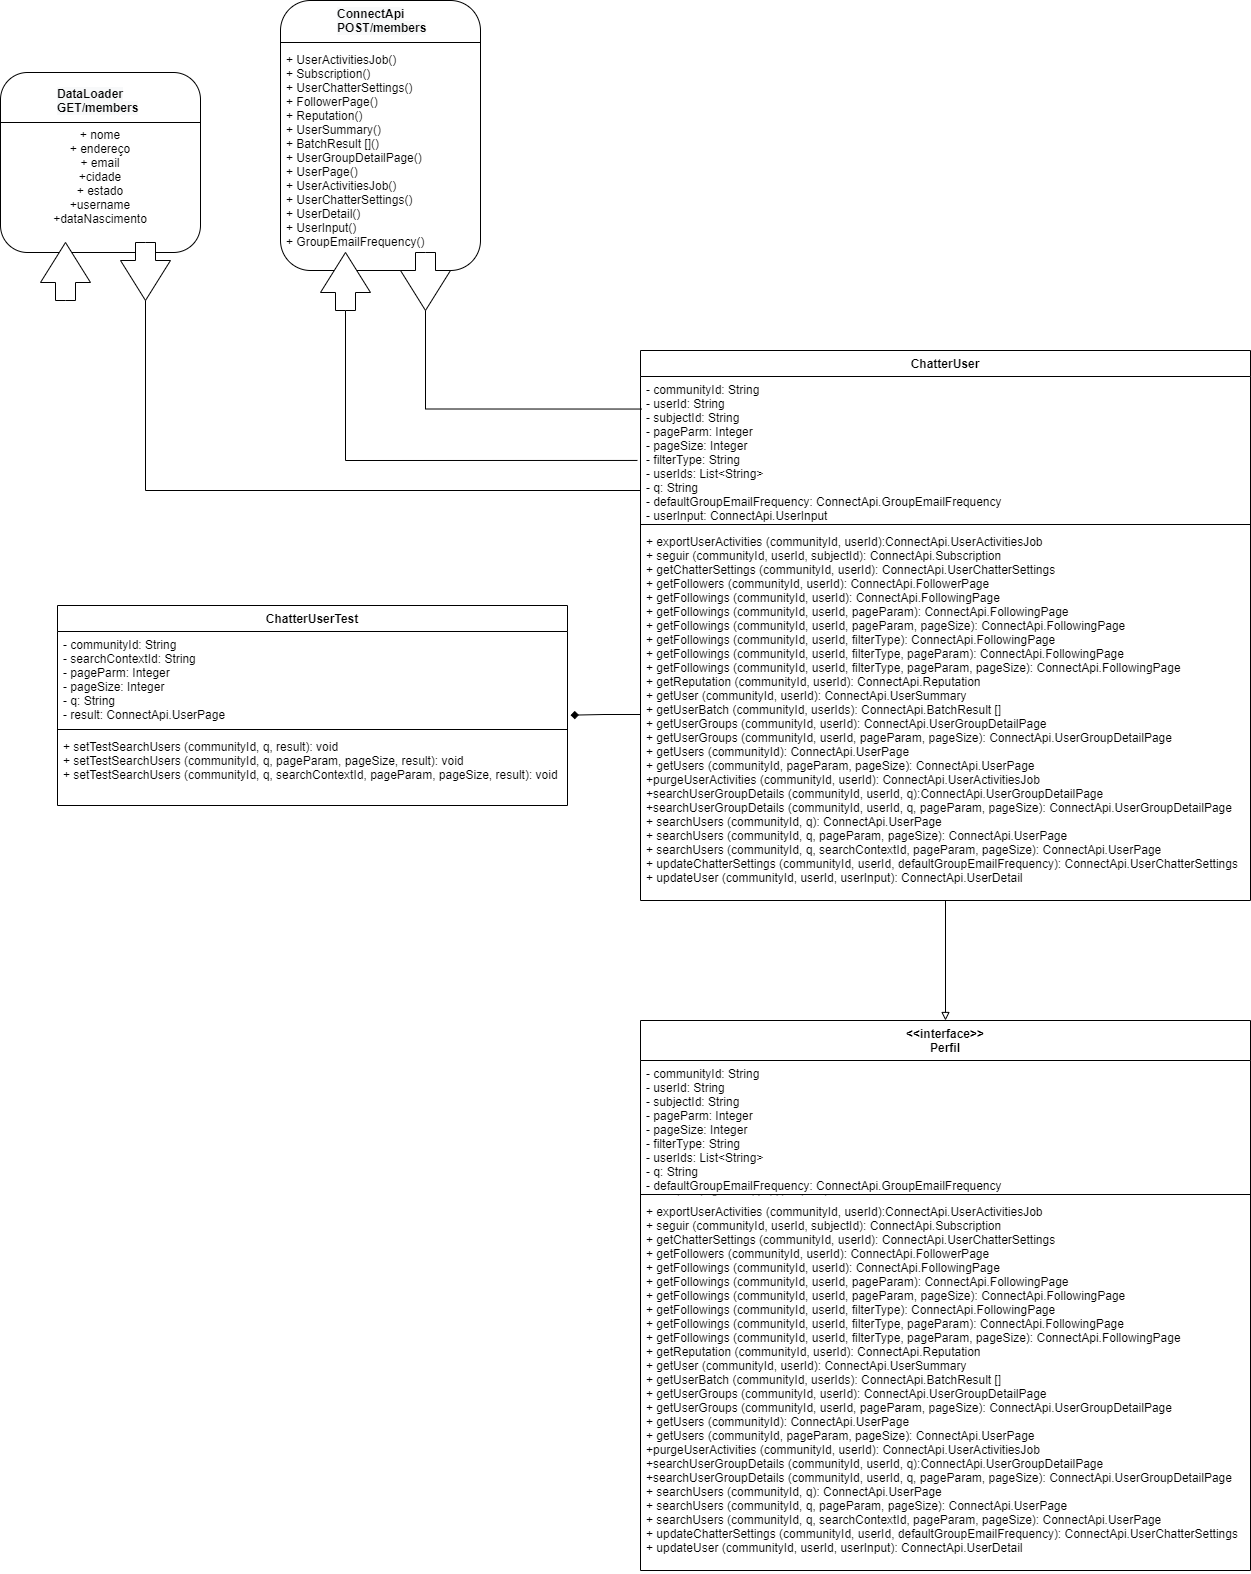

The diagram above was exported from draw.io. Its source (the exported page's mxGraphModel, read from the mxfile embedded in the PNG):
<mxGraphModel dx="2037" dy="1277" grid="1" gridSize="10" guides="1" tooltips="1" connect="1" arrows="1" fold="1" page="1" pageScale="1" pageWidth="1169" pageHeight="827" math="0" shadow="0">
  <root>
    <mxCell id="0" />
    <mxCell id="1" parent="0" />
    <mxCell id="Fqg7pL7ThSwVMVZV7PQA-2" style="edgeStyle=orthogonalEdgeStyle;rounded=0;orthogonalLoop=1;jettySize=auto;html=1;entryX=0.5;entryY=0;entryDx=0;entryDy=0;endArrow=block;endFill=0;" parent="1" source="Fqg7pL7ThSwVMVZV7PQA-3" target="Fqg7pL7ThSwVMVZV7PQA-12" edge="1">
      <mxGeometry relative="1" as="geometry" />
    </mxCell>
    <mxCell id="Fqg7pL7ThSwVMVZV7PQA-3" value="ChatterUser" style="swimlane;fontStyle=1;align=center;verticalAlign=top;childLayout=stackLayout;horizontal=1;startSize=26;horizontalStack=0;resizeParent=1;resizeParentMax=0;resizeLast=0;collapsible=1;marginBottom=0;" parent="1" vertex="1">
      <mxGeometry x="-510" y="-450" width="610" height="550" as="geometry" />
    </mxCell>
    <mxCell id="Fqg7pL7ThSwVMVZV7PQA-4" value="- communityId: String&#10;- userId: String&#10;- subjectId: String&#10;- pageParm: Integer&#10;- pageSize: Integer&#10;- filterType: String&#10;- userIds: List&lt;String&gt;&#10;- q: String&#10;- defaultGroupEmailFrequency: ConnectApi.GroupEmailFrequency&#10;- userInput: ConnectApi.UserInput" style="text;strokeColor=none;fillColor=none;align=left;verticalAlign=top;spacingLeft=4;spacingRight=4;overflow=hidden;rotatable=0;points=[[0,0.5],[1,0.5]];portConstraint=eastwest;" parent="Fqg7pL7ThSwVMVZV7PQA-3" vertex="1">
      <mxGeometry y="26" width="610" height="144" as="geometry" />
    </mxCell>
    <mxCell id="Fqg7pL7ThSwVMVZV7PQA-5" value="" style="line;strokeWidth=1;fillColor=none;align=left;verticalAlign=middle;spacingTop=-1;spacingLeft=3;spacingRight=3;rotatable=0;labelPosition=right;points=[];portConstraint=eastwest;" parent="Fqg7pL7ThSwVMVZV7PQA-3" vertex="1">
      <mxGeometry y="170" width="610" height="8" as="geometry" />
    </mxCell>
    <mxCell id="Fqg7pL7ThSwVMVZV7PQA-6" value="+ exportUserActivities (communityId, userId):ConnectApi.UserActivitiesJob&#10;+ seguir (communityId, userId, subjectId): ConnectApi.Subscription&#10;+ getChatterSettings (communityId, userId): ConnectApi.UserChatterSettings&#10;+ getFollowers (communityId, userId): ConnectApi.FollowerPage&#10;+ getFollowings (communityId, userId): ConnectApi.FollowingPage&#10;+ getFollowings (communityId, userId, pageParam): ConnectApi.FollowingPage&#10;+ getFollowings (communityId, userId, pageParam, pageSize): ConnectApi.FollowingPage&#10;+ getFollowings (communityId, userId, filterType): ConnectApi.FollowingPage&#10;+ getFollowings (communityId, userId, filterType, pageParam): ConnectApi.FollowingPage&#10;+ getFollowings (communityId, userId, filterType, pageParam, pageSize): ConnectApi.FollowingPage&#10;+ getReputation (communityId, userId): ConnectApi.Reputation&#10;+ getUser (communityId, userId): ConnectApi.UserSummary&#10;+ getUserBatch (communityId, userIds): ConnectApi.BatchResult []&#10;+ getUserGroups (communityId, userId): ConnectApi.UserGroupDetailPage&#10;+ getUserGroups (communityId, userId, pageParam, pageSize): ConnectApi.UserGroupDetailPage&#10;+ getUsers (communityId): ConnectApi.UserPage&#10;+ getUsers (communityId, pageParam, pageSize): ConnectApi.UserPage&#10;+purgeUserActivities (communityId, userId): ConnectApi.UserActivitiesJob&#10;+searchUserGroupDetails (communityId, userId, q):ConnectApi.UserGroupDetailPage&#10;+searchUserGroupDetails (communityId, userId, q, pageParam, pageSize): ConnectApi.UserGroupDetailPage&#10;+ searchUsers (communityId, q): ConnectApi.UserPage&#10;+ searchUsers (communityId, q, pageParam, pageSize): ConnectApi.UserPage&#10;+ searchUsers (communityId, q, searchContextId, pageParam, pageSize): ConnectApi.UserPage&#10;+ updateChatterSettings (communityId, userId, defaultGroupEmailFrequency): ConnectApi.UserChatterSettings&#10;+ updateUser (communityId, userId, userInput): ConnectApi.UserDetail" style="text;strokeColor=none;fillColor=none;align=left;verticalAlign=top;spacingLeft=4;spacingRight=4;overflow=hidden;rotatable=0;points=[[0,0.5],[1,0.5]];portConstraint=eastwest;" parent="Fqg7pL7ThSwVMVZV7PQA-3" vertex="1">
      <mxGeometry y="178" width="610" height="372" as="geometry" />
    </mxCell>
    <mxCell id="Fqg7pL7ThSwVMVZV7PQA-12" value="&lt;&lt;interface&gt;&gt;&#10;Perfil" style="swimlane;fontStyle=1;align=center;verticalAlign=top;childLayout=stackLayout;horizontal=1;startSize=40;horizontalStack=0;resizeParent=1;resizeParentMax=0;resizeLast=0;collapsible=1;marginBottom=0;" parent="1" vertex="1">
      <mxGeometry x="-510" y="220" width="610" height="550" as="geometry" />
    </mxCell>
    <mxCell id="Fqg7pL7ThSwVMVZV7PQA-13" value="- communityId: String&#10;- userId: String&#10;- subjectId: String&#10;- pageParm: Integer&#10;- pageSize: Integer&#10;- filterType: String&#10;- userIds: List&lt;String&gt;&#10;- q: String&#10;- defaultGroupEmailFrequency: ConnectApi.GroupEmailFrequency&#10;- userInput: ConnectApi.UserInput" style="text;strokeColor=none;fillColor=none;align=left;verticalAlign=top;spacingLeft=4;spacingRight=4;overflow=hidden;rotatable=0;points=[[0,0.5],[1,0.5]];portConstraint=eastwest;" parent="Fqg7pL7ThSwVMVZV7PQA-12" vertex="1">
      <mxGeometry y="40" width="610" height="130" as="geometry" />
    </mxCell>
    <mxCell id="Fqg7pL7ThSwVMVZV7PQA-14" value="" style="line;strokeWidth=1;fillColor=none;align=left;verticalAlign=middle;spacingTop=-1;spacingLeft=3;spacingRight=3;rotatable=0;labelPosition=right;points=[];portConstraint=eastwest;" parent="Fqg7pL7ThSwVMVZV7PQA-12" vertex="1">
      <mxGeometry y="170" width="610" height="8" as="geometry" />
    </mxCell>
    <mxCell id="Fqg7pL7ThSwVMVZV7PQA-15" value="+ exportUserActivities (communityId, userId):ConnectApi.UserActivitiesJob&#10;+ seguir (communityId, userId, subjectId): ConnectApi.Subscription&#10;+ getChatterSettings (communityId, userId): ConnectApi.UserChatterSettings&#10;+ getFollowers (communityId, userId): ConnectApi.FollowerPage&#10;+ getFollowings (communityId, userId): ConnectApi.FollowingPage&#10;+ getFollowings (communityId, userId, pageParam): ConnectApi.FollowingPage&#10;+ getFollowings (communityId, userId, pageParam, pageSize): ConnectApi.FollowingPage&#10;+ getFollowings (communityId, userId, filterType): ConnectApi.FollowingPage&#10;+ getFollowings (communityId, userId, filterType, pageParam): ConnectApi.FollowingPage&#10;+ getFollowings (communityId, userId, filterType, pageParam, pageSize): ConnectApi.FollowingPage&#10;+ getReputation (communityId, userId): ConnectApi.Reputation&#10;+ getUser (communityId, userId): ConnectApi.UserSummary&#10;+ getUserBatch (communityId, userIds): ConnectApi.BatchResult []&#10;+ getUserGroups (communityId, userId): ConnectApi.UserGroupDetailPage&#10;+ getUserGroups (communityId, userId, pageParam, pageSize): ConnectApi.UserGroupDetailPage&#10;+ getUsers (communityId): ConnectApi.UserPage&#10;+ getUsers (communityId, pageParam, pageSize): ConnectApi.UserPage&#10;+purgeUserActivities (communityId, userId): ConnectApi.UserActivitiesJob&#10;+searchUserGroupDetails (communityId, userId, q):ConnectApi.UserGroupDetailPage&#10;+searchUserGroupDetails (communityId, userId, q, pageParam, pageSize): ConnectApi.UserGroupDetailPage&#10;+ searchUsers (communityId, q): ConnectApi.UserPage&#10;+ searchUsers (communityId, q, pageParam, pageSize): ConnectApi.UserPage&#10;+ searchUsers (communityId, q, searchContextId, pageParam, pageSize): ConnectApi.UserPage&#10;+ updateChatterSettings (communityId, userId, defaultGroupEmailFrequency): ConnectApi.UserChatterSettings&#10;+ updateUser (communityId, userId, userInput): ConnectApi.UserDetail" style="text;strokeColor=none;fillColor=none;align=left;verticalAlign=top;spacingLeft=4;spacingRight=4;overflow=hidden;rotatable=0;points=[[0,0.5],[1,0.5]];portConstraint=eastwest;" parent="Fqg7pL7ThSwVMVZV7PQA-12" vertex="1">
      <mxGeometry y="178" width="610" height="372" as="geometry" />
    </mxCell>
    <mxCell id="Fqg7pL7ThSwVMVZV7PQA-16" value="ChatterUserTest" style="swimlane;fontStyle=1;align=center;verticalAlign=top;childLayout=stackLayout;horizontal=1;startSize=26;horizontalStack=0;resizeParent=1;resizeParentMax=0;resizeLast=0;collapsible=1;marginBottom=0;" parent="1" vertex="1">
      <mxGeometry x="-1093" y="-195" width="510" height="200" as="geometry" />
    </mxCell>
    <mxCell id="Fqg7pL7ThSwVMVZV7PQA-17" value="- communityId: String&#10;- searchContextId: String&#10;- pageParm: Integer&#10;- pageSize: Integer&#10;- q: String&#10;- result: ConnectApi.UserPage" style="text;strokeColor=none;fillColor=none;align=left;verticalAlign=top;spacingLeft=4;spacingRight=4;overflow=hidden;rotatable=0;points=[[0,0.5],[1,0.5]];portConstraint=eastwest;" parent="Fqg7pL7ThSwVMVZV7PQA-16" vertex="1">
      <mxGeometry y="26" width="510" height="94" as="geometry" />
    </mxCell>
    <mxCell id="Fqg7pL7ThSwVMVZV7PQA-18" value="" style="line;strokeWidth=1;fillColor=none;align=left;verticalAlign=middle;spacingTop=-1;spacingLeft=3;spacingRight=3;rotatable=0;labelPosition=right;points=[];portConstraint=eastwest;" parent="Fqg7pL7ThSwVMVZV7PQA-16" vertex="1">
      <mxGeometry y="120" width="510" height="8" as="geometry" />
    </mxCell>
    <mxCell id="Fqg7pL7ThSwVMVZV7PQA-19" value="+ setTestSearchUsers (communityId, q, result): void&#10;+ setTestSearchUsers (communityId, q, pageParam, pageSize, result): void&#10;+ setTestSearchUsers (communityId, q, searchContextId, pageParam, pageSize, result): void" style="text;strokeColor=none;fillColor=none;align=left;verticalAlign=top;spacingLeft=4;spacingRight=4;overflow=hidden;rotatable=0;points=[[0,0.5],[1,0.5]];portConstraint=eastwest;" parent="Fqg7pL7ThSwVMVZV7PQA-16" vertex="1">
      <mxGeometry y="128" width="510" height="72" as="geometry" />
    </mxCell>
    <mxCell id="Fqg7pL7ThSwVMVZV7PQA-20" style="edgeStyle=orthogonalEdgeStyle;rounded=0;orthogonalLoop=1;jettySize=auto;html=1;entryX=1.006;entryY=0.89;entryDx=0;entryDy=0;entryPerimeter=0;endArrow=diamond;endFill=1;" parent="1" source="Fqg7pL7ThSwVMVZV7PQA-6" target="Fqg7pL7ThSwVMVZV7PQA-17" edge="1">
      <mxGeometry relative="1" as="geometry" />
    </mxCell>
    <mxCell id="Fqg7pL7ThSwVMVZV7PQA-21" style="edgeStyle=orthogonalEdgeStyle;rounded=0;orthogonalLoop=1;jettySize=auto;html=1;exitX=1;exitY=0.5;exitDx=0;exitDy=0;endArrow=none;endFill=0;exitPerimeter=0;" parent="1" source="Fqg7pL7ThSwVMVZV7PQA-26" edge="1">
      <mxGeometry relative="1" as="geometry">
        <mxPoint x="-930" y="-583" as="sourcePoint" />
        <mxPoint x="-510" y="-310" as="targetPoint" />
        <Array as="points">
          <mxPoint x="-1005" y="-310" />
        </Array>
      </mxGeometry>
    </mxCell>
    <mxCell id="Fqg7pL7ThSwVMVZV7PQA-22" value="&lt;br&gt;&lt;br&gt;+ nome&lt;br&gt;+ endereço&lt;br&gt;+ email&lt;br&gt;+cidade&lt;br&gt;+ estado&lt;br&gt;+username&lt;br&gt;+dataNascimento" style="rounded=1;whiteSpace=wrap;html=1;" parent="1" vertex="1">
      <mxGeometry x="-1150" y="-728" width="200" height="180" as="geometry" />
    </mxCell>
    <mxCell id="Fqg7pL7ThSwVMVZV7PQA-23" value="&lt;span style=&quot;color: rgb(0 , 0 , 0) ; font-family: &amp;#34;helvetica&amp;#34; ; font-size: 12px ; font-style: normal ; font-weight: 700 ; letter-spacing: normal ; text-align: center ; text-indent: 0px ; text-transform: none ; word-spacing: 0px ; background-color: rgb(248 , 249 , 250) ; display: inline ; float: none&quot;&gt;DataLoader&lt;br&gt;GET/members&lt;br&gt;&lt;/span&gt;" style="text;whiteSpace=wrap;html=1;" parent="1" vertex="1">
      <mxGeometry x="-1095" y="-720" width="90" height="40" as="geometry" />
    </mxCell>
    <mxCell id="Fqg7pL7ThSwVMVZV7PQA-24" value="" style="line;strokeWidth=1;fillColor=none;align=left;verticalAlign=middle;spacingTop=-1;spacingLeft=3;spacingRight=3;rotatable=0;labelPosition=right;points=[];portConstraint=eastwest;" parent="1" vertex="1">
      <mxGeometry x="-1150" y="-682" width="200" height="8" as="geometry" />
    </mxCell>
    <mxCell id="Fqg7pL7ThSwVMVZV7PQA-25" value="" style="html=1;shadow=0;dashed=0;align=center;verticalAlign=middle;shape=mxgraph.arrows2.arrow;dy=0.6;dx=40;direction=north;notch=0;" parent="1" vertex="1">
      <mxGeometry x="-1110" y="-558" width="50" height="58" as="geometry" />
    </mxCell>
    <mxCell id="Fqg7pL7ThSwVMVZV7PQA-26" value="" style="html=1;shadow=0;dashed=0;align=center;verticalAlign=middle;shape=mxgraph.arrows2.arrow;dy=0.6;dx=40;direction=south;notch=0;" parent="1" vertex="1">
      <mxGeometry x="-1030" y="-558" width="50" height="58" as="geometry" />
    </mxCell>
    <mxCell id="Fqg7pL7ThSwVMVZV7PQA-27" value="" style="rounded=1;whiteSpace=wrap;html=1;" parent="1" vertex="1">
      <mxGeometry x="-870" y="-800" width="200" height="270" as="geometry" />
    </mxCell>
    <mxCell id="Fqg7pL7ThSwVMVZV7PQA-28" value="&lt;span style=&quot;color: rgb(0 , 0 , 0) ; font-family: &amp;#34;helvetica&amp;#34; ; font-size: 12px ; font-style: normal ; font-weight: 700 ; letter-spacing: normal ; text-align: center ; text-indent: 0px ; text-transform: none ; word-spacing: 0px ; background-color: rgb(248 , 249 , 250) ; display: inline ; float: none&quot;&gt;ConnectApi&lt;br&gt;POST/members&lt;br&gt;&lt;/span&gt;" style="text;whiteSpace=wrap;html=1;" parent="1" vertex="1">
      <mxGeometry x="-815" y="-800" width="90" height="40" as="geometry" />
    </mxCell>
    <mxCell id="Fqg7pL7ThSwVMVZV7PQA-29" value="" style="line;strokeWidth=1;fillColor=none;align=left;verticalAlign=middle;spacingTop=-1;spacingLeft=3;spacingRight=3;rotatable=0;labelPosition=right;points=[];portConstraint=eastwest;" parent="1" vertex="1">
      <mxGeometry x="-870" y="-762" width="200" height="8" as="geometry" />
    </mxCell>
    <mxCell id="Fqg7pL7ThSwVMVZV7PQA-30" value="+ UserActivitiesJob()&#10;+ Subscription()&#10;+ UserChatterSettings()&#10;+ FollowerPage()&#10;+ Reputation()&#10;+ UserSummary()&#10;+ BatchResult []()&#10;+ UserGroupDetailPage()&#10;+ UserPage()&#10;+ UserActivitiesJob()&#10;+ UserChatterSettings()&#10;+ UserDetail()&#10;+ UserInput()&#10;+ GroupEmailFrequency()" style="text;strokeColor=none;fillColor=none;align=left;verticalAlign=top;spacingLeft=4;spacingRight=4;overflow=hidden;rotatable=0;points=[[0,0.5],[1,0.5]];portConstraint=eastwest;" parent="1" vertex="1">
      <mxGeometry x="-870" y="-754" width="190" height="206" as="geometry" />
    </mxCell>
    <mxCell id="Fqg7pL7ThSwVMVZV7PQA-31" style="edgeStyle=orthogonalEdgeStyle;rounded=0;orthogonalLoop=1;jettySize=auto;html=1;exitX=0;exitY=0.5;exitDx=0;exitDy=0;exitPerimeter=0;entryX=-0.005;entryY=0.583;entryDx=0;entryDy=0;entryPerimeter=0;endArrow=none;endFill=0;" parent="1" source="Fqg7pL7ThSwVMVZV7PQA-32" target="Fqg7pL7ThSwVMVZV7PQA-4" edge="1">
      <mxGeometry relative="1" as="geometry" />
    </mxCell>
    <mxCell id="Fqg7pL7ThSwVMVZV7PQA-32" value="" style="html=1;shadow=0;dashed=0;align=center;verticalAlign=middle;shape=mxgraph.arrows2.arrow;dy=0.6;dx=40;direction=north;notch=0;" parent="1" vertex="1">
      <mxGeometry x="-830" y="-548" width="50" height="58" as="geometry" />
    </mxCell>
    <mxCell id="Fqg7pL7ThSwVMVZV7PQA-33" style="edgeStyle=orthogonalEdgeStyle;rounded=0;orthogonalLoop=1;jettySize=auto;html=1;exitX=1;exitY=0.5;exitDx=0;exitDy=0;exitPerimeter=0;entryX=0.002;entryY=0.226;entryDx=0;entryDy=0;entryPerimeter=0;endArrow=none;endFill=0;" parent="1" source="Fqg7pL7ThSwVMVZV7PQA-34" target="Fqg7pL7ThSwVMVZV7PQA-4" edge="1">
      <mxGeometry relative="1" as="geometry" />
    </mxCell>
    <mxCell id="Fqg7pL7ThSwVMVZV7PQA-34" value="" style="html=1;shadow=0;dashed=0;align=center;verticalAlign=middle;shape=mxgraph.arrows2.arrow;dy=0.6;dx=40;direction=south;notch=0;" parent="1" vertex="1">
      <mxGeometry x="-750" y="-548" width="50" height="58" as="geometry" />
    </mxCell>
  </root>
</mxGraphModel>